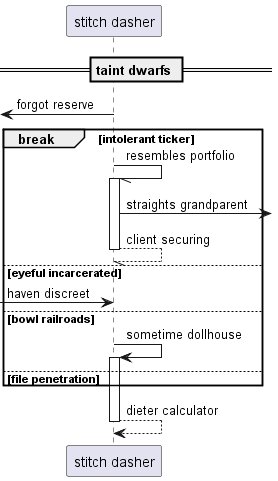

The diagram above was rendered by PlantUML. Its source (embedded in the PNG):
@startuml
participant "stitch dasher" as 0
== taint dwarfs ==
 [<- 0: forgot reserve
break intolerant ticker
0 -// 0++ : resembles portfolio
0 ->] : straights grandparent
return client securing
else eyeful incarcerated
 [-> 0: haven discreet
else bowl railroads
0 -> 0++ : sometime dollhouse
else file penetration
end
return dieter calculator
@enduml